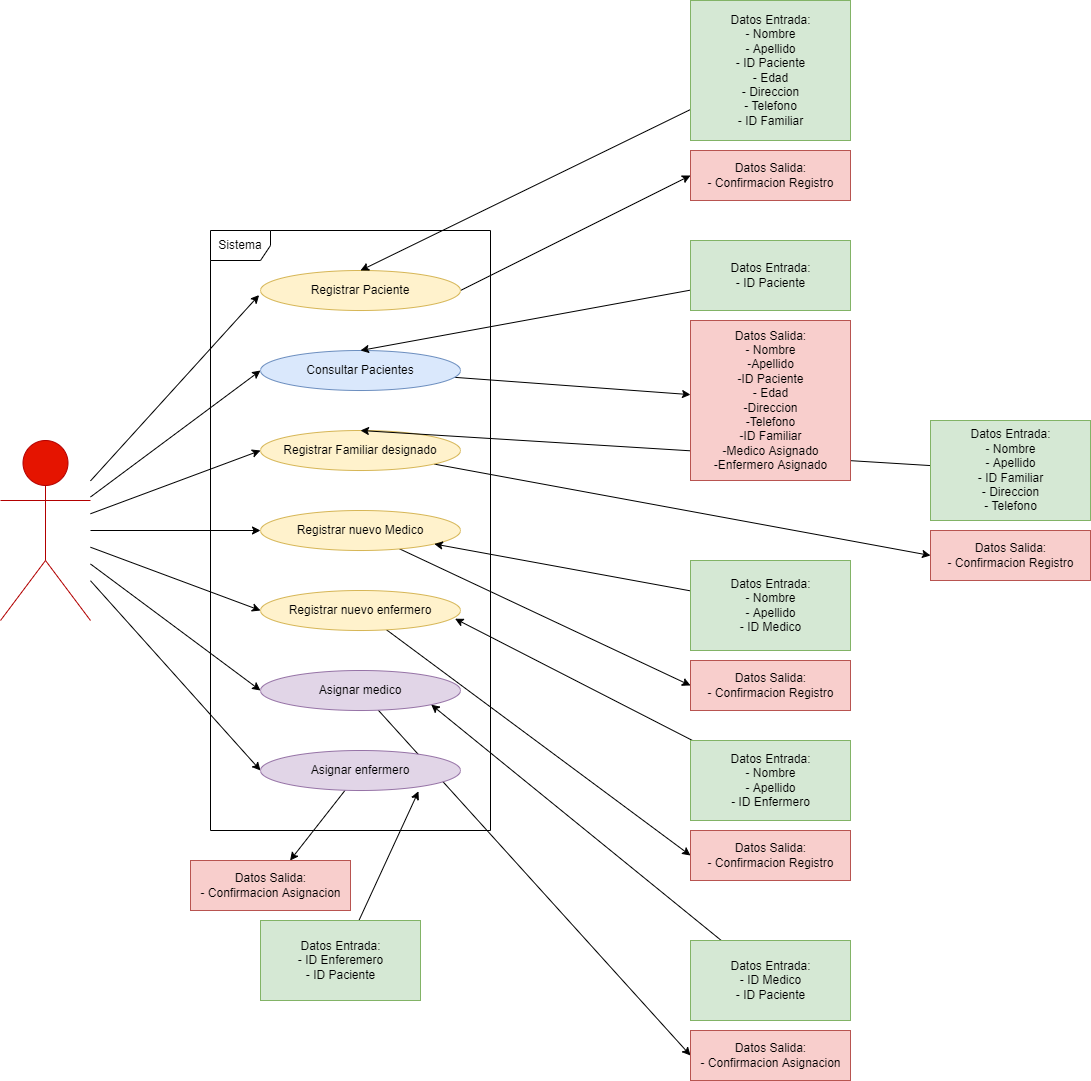

The diagram above was exported from draw.io. Its source (the exported page's mxGraphModel, read from the mxfile embedded in the PNG):
<mxGraphModel dx="924" dy="1939" grid="1" gridSize="10" guides="1" tooltips="1" connect="1" arrows="1" fold="1" page="1" pageScale="1" pageWidth="850" pageHeight="1100" math="0" shadow="0">
  <root>
    <mxCell id="0" />
    <mxCell id="1" parent="0" />
    <mxCell id="KRC1QLPjl5BRoLLzQoqq-1" value="Sistema" style="shape=umlFrame;whiteSpace=wrap;html=1;" parent="1" vertex="1">
      <mxGeometry x="520" y="150" width="280" height="600" as="geometry" />
    </mxCell>
    <mxCell id="KRC1QLPjl5BRoLLzQoqq-2" style="rounded=0;orthogonalLoop=1;jettySize=auto;html=1;entryX=-0.007;entryY=0.614;entryDx=0;entryDy=0;entryPerimeter=0;" parent="1" source="KRC1QLPjl5BRoLLzQoqq-10" target="KRC1QLPjl5BRoLLzQoqq-12" edge="1">
      <mxGeometry relative="1" as="geometry" />
    </mxCell>
    <mxCell id="KRC1QLPjl5BRoLLzQoqq-3" style="rounded=0;orthogonalLoop=1;jettySize=auto;html=1;entryX=0;entryY=0.5;entryDx=0;entryDy=0;" parent="1" source="KRC1QLPjl5BRoLLzQoqq-10" target="KRC1QLPjl5BRoLLzQoqq-14" edge="1">
      <mxGeometry relative="1" as="geometry" />
    </mxCell>
    <mxCell id="KRC1QLPjl5BRoLLzQoqq-4" style="rounded=0;orthogonalLoop=1;jettySize=auto;html=1;entryX=0;entryY=0.5;entryDx=0;entryDy=0;" parent="1" source="KRC1QLPjl5BRoLLzQoqq-10" target="KRC1QLPjl5BRoLLzQoqq-16" edge="1">
      <mxGeometry relative="1" as="geometry" />
    </mxCell>
    <mxCell id="KRC1QLPjl5BRoLLzQoqq-5" style="orthogonalLoop=1;jettySize=auto;html=1;strokeColor=none;" parent="1" source="KRC1QLPjl5BRoLLzQoqq-10" target="KRC1QLPjl5BRoLLzQoqq-18" edge="1">
      <mxGeometry relative="1" as="geometry" />
    </mxCell>
    <mxCell id="KRC1QLPjl5BRoLLzQoqq-6" style="orthogonalLoop=1;jettySize=auto;html=1;rounded=0;entryX=0;entryY=0.5;entryDx=0;entryDy=0;" parent="1" source="KRC1QLPjl5BRoLLzQoqq-10" target="KRC1QLPjl5BRoLLzQoqq-18" edge="1">
      <mxGeometry relative="1" as="geometry" />
    </mxCell>
    <mxCell id="KRC1QLPjl5BRoLLzQoqq-7" style="edgeStyle=none;rounded=0;orthogonalLoop=1;jettySize=auto;html=1;entryX=0;entryY=0.5;entryDx=0;entryDy=0;" parent="1" source="KRC1QLPjl5BRoLLzQoqq-10" target="KRC1QLPjl5BRoLLzQoqq-20" edge="1">
      <mxGeometry relative="1" as="geometry" />
    </mxCell>
    <mxCell id="KRC1QLPjl5BRoLLzQoqq-8" style="edgeStyle=none;rounded=0;orthogonalLoop=1;jettySize=auto;html=1;entryX=0;entryY=0.5;entryDx=0;entryDy=0;" parent="1" source="KRC1QLPjl5BRoLLzQoqq-10" target="KRC1QLPjl5BRoLLzQoqq-22" edge="1">
      <mxGeometry relative="1" as="geometry" />
    </mxCell>
    <mxCell id="KRC1QLPjl5BRoLLzQoqq-9" style="edgeStyle=none;rounded=0;orthogonalLoop=1;jettySize=auto;html=1;entryX=0;entryY=0.5;entryDx=0;entryDy=0;" parent="1" source="KRC1QLPjl5BRoLLzQoqq-10" target="KRC1QLPjl5BRoLLzQoqq-24" edge="1">
      <mxGeometry relative="1" as="geometry" />
    </mxCell>
    <mxCell id="KRC1QLPjl5BRoLLzQoqq-10" value="Auxiliar" style="shape=umlActor;verticalLabelPosition=bottom;verticalAlign=top;html=1;fillColor=#e51400;fontColor=#ffffff;strokeColor=#B20000;" parent="1" vertex="1">
      <mxGeometry x="310" y="360" width="90" height="180" as="geometry" />
    </mxCell>
    <mxCell id="KRC1QLPjl5BRoLLzQoqq-11" style="edgeStyle=none;rounded=0;orthogonalLoop=1;jettySize=auto;html=1;entryX=0;entryY=0.5;entryDx=0;entryDy=0;exitX=1;exitY=0.5;exitDx=0;exitDy=0;" parent="1" source="KRC1QLPjl5BRoLLzQoqq-12" target="KRC1QLPjl5BRoLLzQoqq-39" edge="1">
      <mxGeometry relative="1" as="geometry" />
    </mxCell>
    <mxCell id="KRC1QLPjl5BRoLLzQoqq-12" value="Registrar Paciente" style="ellipse;whiteSpace=wrap;html=1;fillColor=#fff2cc;strokeColor=#d6b656;" parent="1" vertex="1">
      <mxGeometry x="570" y="190" width="200" height="40" as="geometry" />
    </mxCell>
    <mxCell id="KRC1QLPjl5BRoLLzQoqq-13" style="edgeStyle=none;rounded=0;orthogonalLoop=1;jettySize=auto;html=1;" parent="1" source="KRC1QLPjl5BRoLLzQoqq-14" target="KRC1QLPjl5BRoLLzQoqq-40" edge="1">
      <mxGeometry relative="1" as="geometry" />
    </mxCell>
    <mxCell id="KRC1QLPjl5BRoLLzQoqq-14" value="Consultar Pacientes" style="ellipse;whiteSpace=wrap;html=1;fillColor=#dae8fc;strokeColor=#6c8ebf;" parent="1" vertex="1">
      <mxGeometry x="570" y="270" width="200" height="40" as="geometry" />
    </mxCell>
    <mxCell id="KRC1QLPjl5BRoLLzQoqq-15" style="edgeStyle=none;rounded=0;orthogonalLoop=1;jettySize=auto;html=1;entryX=0;entryY=0.5;entryDx=0;entryDy=0;" parent="1" source="KRC1QLPjl5BRoLLzQoqq-16" target="KRC1QLPjl5BRoLLzQoqq-41" edge="1">
      <mxGeometry relative="1" as="geometry" />
    </mxCell>
    <mxCell id="KRC1QLPjl5BRoLLzQoqq-16" value="Registrar Familiar designado&lt;br&gt;" style="ellipse;whiteSpace=wrap;html=1;fillColor=#fff2cc;strokeColor=#d6b656;" parent="1" vertex="1">
      <mxGeometry x="570" y="350" width="200" height="40" as="geometry" />
    </mxCell>
    <mxCell id="KRC1QLPjl5BRoLLzQoqq-17" style="edgeStyle=none;rounded=0;orthogonalLoop=1;jettySize=auto;html=1;entryX=0;entryY=0.5;entryDx=0;entryDy=0;" parent="1" source="KRC1QLPjl5BRoLLzQoqq-18" target="KRC1QLPjl5BRoLLzQoqq-43" edge="1">
      <mxGeometry relative="1" as="geometry" />
    </mxCell>
    <mxCell id="KRC1QLPjl5BRoLLzQoqq-18" value="Registrar nuevo Medico" style="ellipse;whiteSpace=wrap;html=1;fillColor=#fff2cc;strokeColor=#d6b656;" parent="1" vertex="1">
      <mxGeometry x="570" y="430" width="200" height="40" as="geometry" />
    </mxCell>
    <mxCell id="KRC1QLPjl5BRoLLzQoqq-19" style="edgeStyle=none;rounded=0;orthogonalLoop=1;jettySize=auto;html=1;entryX=0;entryY=0.5;entryDx=0;entryDy=0;" parent="1" source="KRC1QLPjl5BRoLLzQoqq-20" target="KRC1QLPjl5BRoLLzQoqq-42" edge="1">
      <mxGeometry relative="1" as="geometry" />
    </mxCell>
    <mxCell id="KRC1QLPjl5BRoLLzQoqq-20" value="Registrar nuevo enfermero" style="ellipse;whiteSpace=wrap;html=1;fillColor=#fff2cc;strokeColor=#d6b656;" parent="1" vertex="1">
      <mxGeometry x="570" y="510" width="200" height="40" as="geometry" />
    </mxCell>
    <mxCell id="KRC1QLPjl5BRoLLzQoqq-21" style="edgeStyle=none;rounded=0;orthogonalLoop=1;jettySize=auto;html=1;entryX=0;entryY=0.5;entryDx=0;entryDy=0;" parent="1" source="KRC1QLPjl5BRoLLzQoqq-22" target="KRC1QLPjl5BRoLLzQoqq-44" edge="1">
      <mxGeometry relative="1" as="geometry" />
    </mxCell>
    <mxCell id="KRC1QLPjl5BRoLLzQoqq-22" value="Asignar medico" style="ellipse;whiteSpace=wrap;html=1;fillColor=#e1d5e7;strokeColor=#9673a6;" parent="1" vertex="1">
      <mxGeometry x="570" y="590" width="200" height="40" as="geometry" />
    </mxCell>
    <mxCell id="KRC1QLPjl5BRoLLzQoqq-23" style="edgeStyle=none;rounded=0;orthogonalLoop=1;jettySize=auto;html=1;" parent="1" source="KRC1QLPjl5BRoLLzQoqq-24" target="KRC1QLPjl5BRoLLzQoqq-45" edge="1">
      <mxGeometry relative="1" as="geometry" />
    </mxCell>
    <mxCell id="KRC1QLPjl5BRoLLzQoqq-24" value="Asignar enfermero" style="ellipse;whiteSpace=wrap;html=1;fillColor=#e1d5e7;strokeColor=#9673a6;" parent="1" vertex="1">
      <mxGeometry x="570" y="670" width="200" height="40" as="geometry" />
    </mxCell>
    <mxCell id="KRC1QLPjl5BRoLLzQoqq-25" style="edgeStyle=none;rounded=0;orthogonalLoop=1;jettySize=auto;html=1;entryX=0.5;entryY=0;entryDx=0;entryDy=0;" parent="1" source="KRC1QLPjl5BRoLLzQoqq-26" target="KRC1QLPjl5BRoLLzQoqq-12" edge="1">
      <mxGeometry relative="1" as="geometry" />
    </mxCell>
    <mxCell id="KRC1QLPjl5BRoLLzQoqq-26" value="Datos Entrada:&lt;br&gt;- Nombre&lt;br&gt;- Apellido&lt;br&gt;- ID Paciente&lt;br&gt;- Edad&lt;br&gt;- Direccion&lt;br&gt;- Telefono&lt;br&gt;- ID Familiar" style="html=1;fillColor=#d5e8d4;strokeColor=#82b366;" parent="1" vertex="1">
      <mxGeometry x="1000" y="-80" width="160" height="140" as="geometry" />
    </mxCell>
    <mxCell id="KRC1QLPjl5BRoLLzQoqq-27" style="edgeStyle=none;rounded=0;orthogonalLoop=1;jettySize=auto;html=1;entryX=0.5;entryY=0;entryDx=0;entryDy=0;" parent="1" source="KRC1QLPjl5BRoLLzQoqq-28" target="KRC1QLPjl5BRoLLzQoqq-14" edge="1">
      <mxGeometry relative="1" as="geometry" />
    </mxCell>
    <mxCell id="KRC1QLPjl5BRoLLzQoqq-28" value="Datos Entrada:&lt;br&gt;- ID Paciente" style="html=1;fillColor=#d5e8d4;strokeColor=#82b366;" parent="1" vertex="1">
      <mxGeometry x="1000" y="160" width="160" height="70" as="geometry" />
    </mxCell>
    <mxCell id="KRC1QLPjl5BRoLLzQoqq-29" style="edgeStyle=none;rounded=0;orthogonalLoop=1;jettySize=auto;html=1;entryX=0.5;entryY=0;entryDx=0;entryDy=0;" parent="1" source="KRC1QLPjl5BRoLLzQoqq-30" target="KRC1QLPjl5BRoLLzQoqq-16" edge="1">
      <mxGeometry relative="1" as="geometry" />
    </mxCell>
    <mxCell id="KRC1QLPjl5BRoLLzQoqq-30" value="Datos Entrada:&lt;br&gt;- Nombre&lt;br&gt;- Apellido&lt;br&gt;- ID Familiar&lt;br&gt;- Direccion&lt;br&gt;- Telefono" style="html=1;fillColor=#d5e8d4;strokeColor=#82b366;" parent="1" vertex="1">
      <mxGeometry x="1240" y="340" width="160" height="100" as="geometry" />
    </mxCell>
    <mxCell id="KRC1QLPjl5BRoLLzQoqq-31" style="edgeStyle=none;rounded=0;orthogonalLoop=1;jettySize=auto;html=1;" parent="1" source="KRC1QLPjl5BRoLLzQoqq-32" target="KRC1QLPjl5BRoLLzQoqq-18" edge="1">
      <mxGeometry relative="1" as="geometry" />
    </mxCell>
    <mxCell id="KRC1QLPjl5BRoLLzQoqq-32" value="Datos Entrada:&lt;br&gt;- Nombre&lt;br&gt;- Apellido&lt;br&gt;- ID Medico" style="html=1;fillColor=#d5e8d4;strokeColor=#82b366;" parent="1" vertex="1">
      <mxGeometry x="1000" y="480" width="160" height="90" as="geometry" />
    </mxCell>
    <mxCell id="KRC1QLPjl5BRoLLzQoqq-33" style="edgeStyle=none;rounded=0;orthogonalLoop=1;jettySize=auto;html=1;entryX=0.973;entryY=0.706;entryDx=0;entryDy=0;entryPerimeter=0;" parent="1" source="KRC1QLPjl5BRoLLzQoqq-34" target="KRC1QLPjl5BRoLLzQoqq-20" edge="1">
      <mxGeometry relative="1" as="geometry" />
    </mxCell>
    <mxCell id="KRC1QLPjl5BRoLLzQoqq-34" value="Datos Entrada:&lt;br&gt;- Nombre&lt;br&gt;- Apellido&lt;br&gt;- ID Enfermero" style="html=1;fillColor=#d5e8d4;strokeColor=#82b366;" parent="1" vertex="1">
      <mxGeometry x="1000" y="660" width="160" height="80" as="geometry" />
    </mxCell>
    <mxCell id="KRC1QLPjl5BRoLLzQoqq-35" style="edgeStyle=none;rounded=0;orthogonalLoop=1;jettySize=auto;html=1;entryX=1;entryY=1;entryDx=0;entryDy=0;" parent="1" source="KRC1QLPjl5BRoLLzQoqq-36" target="KRC1QLPjl5BRoLLzQoqq-22" edge="1">
      <mxGeometry relative="1" as="geometry" />
    </mxCell>
    <mxCell id="KRC1QLPjl5BRoLLzQoqq-36" value="Datos Entrada:&lt;br&gt;- ID Medico&lt;br&gt;- ID Paciente" style="html=1;fillColor=#d5e8d4;strokeColor=#82b366;" parent="1" vertex="1">
      <mxGeometry x="1000" y="860" width="160" height="80" as="geometry" />
    </mxCell>
    <mxCell id="KRC1QLPjl5BRoLLzQoqq-37" style="edgeStyle=none;rounded=0;orthogonalLoop=1;jettySize=auto;html=1;entryX=0.79;entryY=1.02;entryDx=0;entryDy=0;entryPerimeter=0;" parent="1" source="KRC1QLPjl5BRoLLzQoqq-38" target="KRC1QLPjl5BRoLLzQoqq-24" edge="1">
      <mxGeometry relative="1" as="geometry" />
    </mxCell>
    <mxCell id="KRC1QLPjl5BRoLLzQoqq-38" value="Datos Entrada:&lt;br&gt;- ID Enferemero&lt;br&gt;- ID Paciente" style="html=1;fillColor=#d5e8d4;strokeColor=#82b366;" parent="1" vertex="1">
      <mxGeometry x="570" y="840" width="160" height="80" as="geometry" />
    </mxCell>
    <mxCell id="KRC1QLPjl5BRoLLzQoqq-39" value="Datos Salida:&lt;br&gt;- Confirmacion Registro" style="html=1;fillColor=#f8cecc;strokeColor=#b85450;" parent="1" vertex="1">
      <mxGeometry x="1000" y="70" width="160" height="50" as="geometry" />
    </mxCell>
    <mxCell id="KRC1QLPjl5BRoLLzQoqq-40" value="Datos Salida:&lt;br&gt;- Nombre&lt;br&gt;-Apellido&lt;br&gt;-ID Paciente&lt;br&gt;- Edad&lt;br&gt;-Direccion&lt;br&gt;-Telefono&lt;br&gt;-ID Familiar&lt;br&gt;-Medico Asignado&lt;br&gt;-Enfermero Asignado" style="html=1;fillColor=#f8cecc;strokeColor=#b85450;" parent="1" vertex="1">
      <mxGeometry x="1000" y="240" width="160" height="160" as="geometry" />
    </mxCell>
    <mxCell id="KRC1QLPjl5BRoLLzQoqq-41" value="Datos Salida:&lt;br&gt;- Confirmacion Registro" style="html=1;fillColor=#f8cecc;strokeColor=#b85450;" parent="1" vertex="1">
      <mxGeometry x="1240" y="450" width="160" height="50" as="geometry" />
    </mxCell>
    <mxCell id="KRC1QLPjl5BRoLLzQoqq-42" value="Datos Salida:&lt;br&gt;- Confirmacion Registro" style="html=1;fillColor=#f8cecc;strokeColor=#b85450;" parent="1" vertex="1">
      <mxGeometry x="1000" y="750" width="160" height="50" as="geometry" />
    </mxCell>
    <mxCell id="KRC1QLPjl5BRoLLzQoqq-43" value="Datos Salida:&lt;br&gt;- Confirmacion Registro" style="html=1;fillColor=#f8cecc;strokeColor=#b85450;" parent="1" vertex="1">
      <mxGeometry x="1000" y="580" width="160" height="50" as="geometry" />
    </mxCell>
    <mxCell id="KRC1QLPjl5BRoLLzQoqq-44" value="Datos Salida:&lt;br&gt;- Confirmacion Asignacion" style="html=1;fillColor=#f8cecc;strokeColor=#b85450;" parent="1" vertex="1">
      <mxGeometry x="1000" y="950" width="160" height="50" as="geometry" />
    </mxCell>
    <mxCell id="KRC1QLPjl5BRoLLzQoqq-45" value="Datos Salida:&lt;br&gt;- Confirmacion Asignacion" style="html=1;fillColor=#f8cecc;strokeColor=#b85450;" parent="1" vertex="1">
      <mxGeometry x="500" y="780" width="160" height="50" as="geometry" />
    </mxCell>
  </root>
</mxGraphModel>